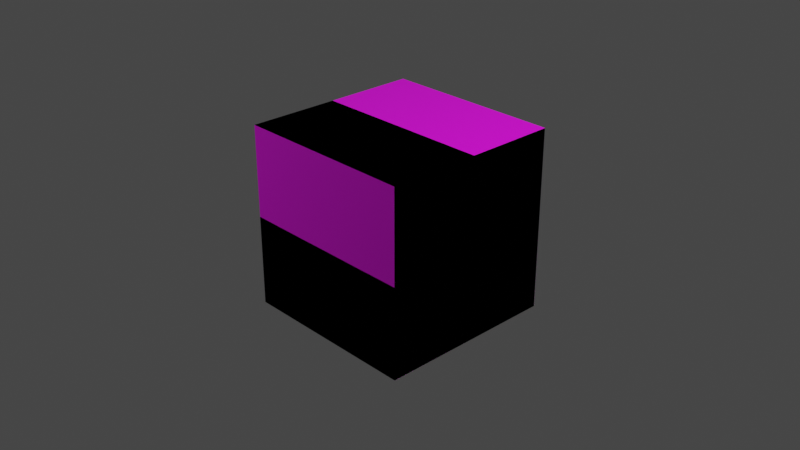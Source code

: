 # Source: raw_export.blend  (saved by Blender 3.5.10; exported with 4.5.12 LTS)
import bpy
from mathutils import Matrix  # noqa: F401  (used for matrix-valued properties, if any)

bpy.ops.wm.read_factory_settings(use_empty=True)
scene = bpy.context.scene
scene.name = 'Scene'

# ---- collections
col_sub_collection = bpy.data.collections.new('Sub-Collection'); scene.collection.children.link(col_sub_collection)
col_test_cube_collection = bpy.data.collections.new('Test Cube Collection'); col_sub_collection.children.link(col_test_cube_collection)
col_dummy_collection = bpy.data.collections.new('Dummy Collection'); scene.collection.children.link(col_dummy_collection)

# ---- images (referenced by path relative to the original .blend; pixels are not part of the script)
import os
ASSET_DIR = os.environ.get("B2B_ASSET_DIR", "")  # directory of the original .blend (textures are referenced by path, not embedded)
HERE = os.path.dirname(os.path.abspath(__file__))  # packed textures are extracted next to this script under _unpacked/

def load_image(name, relpath, width, height, colorspace="sRGB"):
    """Load a texture the original file referenced (path relative to the .blend, or extracted next to this script)."""
    p = next((c for c in (os.path.join(HERE, relpath), os.path.join(ASSET_DIR, relpath)) if relpath and os.path.exists(c)), "")
    if p:
        img = bpy.data.images.load(p, check_existing=True)
        img.name = name
    else:  # same state as the original file: an image datablock whose file is absent (Cycles renders it pink)
        img = bpy.data.images.new(name, width, height)
        img.source = "FILE"
        img.filepath = "//" + (relpath or name)
    img.colorspace_settings.name = colorspace
    return img
img_coord_texture_png = load_image('coord_texture.png', 'coord_texture.png', 1024, 1024, 'sRGB')

# ---- materials (node trees are filled in below, after node groups)
mat_testmaterial = bpy.data.materials.new('TestMaterial')
mat_testmaterial.alpha_threshold = 0.0
mat_testmaterial.use_transparent_shadow = False
mat_testmaterial.line_color = (0.0, 0.0, 0.0, 1.0)
mat_exporttestmaterialusenodesunchecked = bpy.data.materials.new('ExportTestMaterialUseNodesUnchecked')
mat_exporttestmaterialusenodesunchecked.alpha_threshold = 0.0
mat_exporttestmaterialusenodesunchecked.use_transparent_shadow = False
mat_exporttestmaterialusenodesunchecked.diffuse_color = (0.2159, 0.0, 1.0, 1.0)
mat_exporttestmaterialusenodesunchecked.line_color = (0.0, 0.0, 0.0, 1.0)
mat_exporttestmaterialusenodesunchecked2 = bpy.data.materials.new('ExportTestMaterialUseNodesUnchecked2')
mat_exporttestmaterialusenodesunchecked2.alpha_threshold = 0.0
mat_exporttestmaterialusenodesunchecked2.use_transparent_shadow = False
mat_exporttestmaterialusenodesunchecked2.diffuse_color = (0.2159, 0.01, 0.98, 0.96)
mat_exporttestmaterialusenodesunchecked2.line_color = (0.0, 0.0, 0.0, 1.0)

# ---- material node trees
mat_testmaterial.use_nodes = True; mat_testmaterial.node_tree.nodes.clear()
_N = mat_testmaterial.node_tree.nodes; _L = mat_testmaterial.node_tree.links
n0 = _N.new('ShaderNodeOutputMaterial'); n0.name = 'Material Output'; n0.location = (300, 300)
n1 = _N.new('ShaderNodeBsdfPrincipled'); n1.name = 'Principled BSDF'; n1.location = (10, 300)
n1.distribution = 'GGX'
n1.subsurface_method = 'RANDOM_WALK_SKIN'
n1.inputs[2].default_value = 0.4
n1.inputs[3].default_value = 1.45
n1.inputs[27].default_value = (0.0, 0.0, 0.0, 1.0)
n1.inputs[28].default_value = 1.0
n2 = _N.new('ShaderNodeMapping'); n2.name = 'Mapping'; n2.location = (-452, 182)
n3 = _N.new('ShaderNodeTexCoord'); n3.name = 'Texture Coordinate'; n3.location = (-632, 182)
n4 = _N.new('ShaderNodeTexImage'); n4.name = 'Image Texture'; n4.location = (-272, 222)
n4.image = img_coord_texture_png
_L.new(n1.outputs[0], n0.inputs[0])
_L.new(n4.outputs[0], n1.inputs[0])
_L.new(n2.outputs[0], n4.inputs[0])
_L.new(n3.outputs[2], n2.inputs[0])
n0.is_active_output = True

# ---- world
world_world = bpy.data.worlds.new('World'); scene.world = world_world
world_world.use_nodes = True; world_world.node_tree.nodes.clear()
_N = world_world.node_tree.nodes; _L = world_world.node_tree.links
n0 = _N.new('ShaderNodeOutputWorld'); n0.name = 'World Output'; n0.location = (300, 300)
n1 = _N.new('ShaderNodeBackground'); n1.name = 'Background'; n1.location = (10, 300)
n1.inputs[0].default_value = (0.05088, 0.05088, 0.05088, 1.0)
_L.new(n1.outputs[0], n0.inputs[0])
n0.is_active_output = True
world_world.color = (0.05088, 0.05088, 0.05088)
world_world.use_sun_shadow = False
world_world.sun_shadow_jitter_overblur = 0.0

# ---- cameras
cam_camera = bpy.data.cameras.new('Camera')
cam_camera.clip_end = 100.0
cam_camera.ortho_scale = 7.314

# ---- lights
light_light = bpy.data.lights.new('Light', 'SPOT')
light_light.transmission_factor = 0.0
light_light.energy = 1000.0
light_light.shadow_soft_size = 0.1
light_light.shadow_maximum_resolution = 0.006
light_light.use_absolute_resolution = True
light_light.spot_size = 1.309
light_light_001 = bpy.data.lights.new('Light.001', 'SPOT')
light_light_001.transmission_factor = 0.0
light_light_001.energy = 2000.0
light_light_001.shadow_soft_size = 0.1
light_light_001.shadow_maximum_resolution = 0.006
light_light_001.use_absolute_resolution = True
light_light_001.spot_size = 1.309
light_light_002 = bpy.data.lights.new('Light.002', 'SPOT')
light_light_002.transmission_factor = 0.0
light_light_002.energy = 2000.0
light_light_002.shadow_soft_size = 0.1
light_light_002.shadow_maximum_resolution = 0.006
light_light_002.use_absolute_resolution = True
light_light_002.spot_size = 1.309

# ---- meshes
me_cube_004 = bpy.data.meshes.new('Cube.004')
me_cube_004.from_pydata([(1.0, 1.0, -1.0), (-1.0, 1.0, 1.0), (-1.0, 1.0, -1.0), (-1.0, -1.0, 1.0), (1.0, -1.0, -1.0), (-1.0, -1.0, -1.0), (1.0, 1.0, 1.0), (1.0, -1.0, 1.0)], [], [(5, 3, 2), (1, 2, 3), (2, 1, 6), (0, 2, 6), (0, 6, 7), (7, 4, 0), (4, 7, 3), (3, 5, 4), (3, 7, 1), (6, 1, 7), (5, 0, 4), (2, 0, 5)])
_uv = me_cube_004.uv_layers.new(name='UVMap')
_uv.uv.foreach_set('vector', [0.3756, -3.111e-05, 0.6255, -3.099e-05, 0.3756, 0.2499, 0.6255, 0.2499, 0.3756, 0.2499, 0.6255, -3.099e-05, 0.3756, 0.2499, 0.6255, 0.2499, 0.6255, 0.4999, 0.3756, 0.4999, 0.3756, 0.2499, 0.6255, 0.4999, 0.3756, 0.4999, 0.6255, 0.4999, 0.6255, 0.7498, 0.6255, 0.7498, 0.3756, 0.7498, 0.3756, 0.4999, 0.3756, 0.7498, 0.6255, 0.7498, 0.6255, 0.9998, 0.6255, 0.9998, 0.3756, 0.9998, 0.3756, 0.7498, 0.8755, 0.7498, 0.6255, 0.7498, 0.8755, 0.4999, 0.6255, 0.4999, 0.8755, 0.4999, 0.6255, 0.7498, 0.1256, 0.7498, 0.3756, 0.4999, 0.3756, 0.7498, 0.1256, 0.4999, 0.3756, 0.4999, 0.1256, 0.7498])
me_cube_004.materials.append(mat_testmaterial)
me_cube_004.use_mirror_vertex_groups = False
me_cube_004.update()
me_cube_005 = bpy.data.meshes.new('Cube.005')
me_cube_005.from_pydata([(1.0, 1.0, -1.0), (-1.0, 1.0, 1.0), (-1.0, 1.0, -1.0), (-1.0, -1.0, 1.0), (1.0, -1.0, -1.0), (-1.0, -1.0, -1.0), (1.0, 1.0, 1.0), (1.0, -1.0, 1.0)], [], [(5, 3, 2), (1, 2, 3), (2, 1, 6), (0, 2, 6), (0, 6, 7), (7, 4, 0), (4, 7, 3), (3, 5, 4), (3, 7, 1), (6, 1, 7), (5, 0, 4), (2, 0, 5)])
_uv = me_cube_005.uv_layers.new(name='UVMap')
_uv.uv.foreach_set('vector', [0.375, 0.0001592, 0.625, 0.0001593, 0.375, 0.2501, 0.625, 0.2501, 0.375, 0.2501, 0.625, 0.0001593, 0.375, 0.2501, 0.625, 0.2501, 0.625, 0.5001, 0.375, 0.5001, 0.375, 0.2501, 0.625, 0.5001, 0.375, 0.5001, 0.625, 0.5001, 0.625, 0.75, 0.625, 0.75, 0.375, 0.75, 0.375, 0.5001, 0.375, 0.75, 0.625, 0.75, 0.625, 1.0, 0.625, 1.0, 0.375, 1.0, 0.375, 0.75, 0.875, 0.75, 0.625, 0.75, 0.875, 0.5001, 0.625, 0.5001, 0.875, 0.5001, 0.625, 0.75, 0.1251, 0.75, 0.375, 0.5001, 0.375, 0.75, 0.1251, 0.5001, 0.375, 0.5001, 0.1251, 0.75])
me_cube_005.materials.append(mat_testmaterial)
me_cube_005.use_mirror_vertex_groups = False
me_cube_005.update()
me_cube_001 = bpy.data.meshes.new('Cube.001')
me_cube_001.from_pydata([(1.0, 1.0, -1.0), (-1.0, 1.0, 1.0), (-1.0, 1.0, -1.0), (-1.0, -1.0, 1.0), (1.0, -1.0, -1.0), (-1.0, -1.0, -1.0), (1.0, 1.0, 1.0), (1.0, -1.0, 1.0)], [], [(5, 3, 2), (1, 2, 3), (2, 1, 6), (0, 2, 6), (0, 6, 7), (7, 4, 0), (4, 7, 3), (3, 5, 4), (3, 7, 1), (6, 1, 7), (5, 0, 4), (2, 0, 5)])
me_cube_001.polygons.foreach_set('material_index', [0, 3, 1, 0, 2, 0, 0, 0, 0, 0, 0, 0])
_uv = me_cube_001.uv_layers.new(name='UVMap')
_uv.uv.foreach_set('vector', [0.375, 0.0001592, 0.625, 0.0001593, 0.375, 0.2501, 0.625, 0.2501, 0.375, 0.2501, 0.625, 0.0001593, 0.375, 0.2501, 0.625, 0.2501, 0.625, 0.5001, 0.375, 0.5001, 0.375, 0.2501, 0.625, 0.5001, 0.375, 0.5001, 0.625, 0.5001, 0.625, 0.75, 0.625, 0.75, 0.375, 0.75, 0.375, 0.5001, 0.375, 0.75, 0.625, 0.75, 0.625, 1.0, 0.625, 1.0, 0.375, 1.0, 0.375, 0.75, 0.875, 0.75, 0.625, 0.75, 0.875, 0.5001, 0.625, 0.5001, 0.875, 0.5001, 0.625, 0.75, 0.1251, 0.75, 0.375, 0.5001, 0.375, 0.75, 0.1251, 0.5001, 0.375, 0.5001, 0.1251, 0.75])
me_cube_001.materials.append(mat_testmaterial)
me_cube_001.materials.append(mat_exporttestmaterialusenodesunchecked)
me_cube_001.materials.append(None)
me_cube_001.materials.append(mat_exporttestmaterialusenodesunchecked2)
me_cube_001.use_mirror_vertex_groups = False
me_cube_001.update()
me_cube = bpy.data.meshes.new('Cube')
me_cube.from_pydata([(1.0, 1.0, -1.0), (-1.0, 1.0, 1.0), (-1.0, 1.0, -1.0), (-1.0, -1.0, 1.0), (1.0, -1.0, -1.0), (-1.0, -1.0, -1.0), (1.0, 1.0, 1.0), (1.0, -1.0, 1.0)], [], [(5, 3, 2), (1, 2, 3), (2, 1, 6), (0, 2, 6), (0, 6, 7), (7, 4, 0), (4, 7, 3), (3, 5, 4), (3, 7, 1), (6, 1, 7), (5, 0, 4), (2, 0, 5)])
me_cube.polygons.foreach_set('material_index', [0, 3, 1, 0, 2, 0, 0, 0, 0, 0, 0, 0])
_uv = me_cube.uv_layers.new(name='UVMap')
_uv.uv.foreach_set('vector', [0.375, 0.0001592, 0.625, 0.0001593, 0.375, 0.2501, 0.625, 0.2501, 0.375, 0.2501, 0.625, 0.0001593, 0.375, 0.2501, 0.625, 0.2501, 0.625, 0.5001, 0.375, 0.5001, 0.375, 0.2501, 0.625, 0.5001, 0.375, 0.5001, 0.625, 0.5001, 0.625, 0.75, 0.625, 0.75, 0.375, 0.75, 0.375, 0.5001, 0.375, 0.75, 0.625, 0.75, 0.625, 1.0, 0.625, 1.0, 0.375, 1.0, 0.375, 0.75, 0.875, 0.75, 0.625, 0.75, 0.875, 0.5001, 0.625, 0.5001, 0.875, 0.5001, 0.625, 0.75, 0.1251, 0.75, 0.375, 0.5001, 0.375, 0.75, 0.1251, 0.5001, 0.375, 0.5001, 0.1251, 0.75])
me_cube.materials.append(mat_testmaterial)
me_cube.materials.append(mat_exporttestmaterialusenodesunchecked)
me_cube.materials.append(None)
me_cube.materials.append(mat_exporttestmaterialusenodesunchecked2)
me_cube.use_mirror_vertex_groups = False
me_cube.update()

# ---- objects
ob_light = bpy.data.objects.new('Light', light_light)
ob_camera = bpy.data.objects.new('Camera', cam_camera)
ob_light_001 = bpy.data.objects.new('Light.001', light_light_001)
ob_light_002 = bpy.data.objects.new('Light.002', light_light_002)
ob_cube_coordtextureonly = bpy.data.objects.new('Cube_CoordTextureOnly', me_cube_004)
ob_cube_coordtextureonly_yup = bpy.data.objects.new('Cube_CoordTextureOnly_YUp', me_cube_005)
ob_cube_multimaterial_export_test_double = bpy.data.objects.new('Cube_MultiMaterial.export_test_double', me_cube_001)
ob_cube_multimaterial = bpy.data.objects.new('Cube_MultiMaterial', me_cube)

# ---- transforms, parenting, visibility, modifiers, constraints
ob_light.location = (4.076, 1.005, 5.904)
ob_light.rotation_euler = (0.6503, 0.05522, 1.866)
ob_light.lock_rotations_4d = False
ob_light.empty_display_type = 'ARROWS'
ob_light.color = (0.0, 0.0, 0.0, 0.0)
ob_light.lineart.crease_threshold = 0.0
ob_camera.location = (7.359, -6.926, 4.958)
ob_camera.rotation_euler = (1.109, 0.0, 0.8149)
ob_camera.lock_rotations_4d = False
ob_camera.empty_display_type = 'ARROWS'
ob_camera.color = (0.0, 0.0, 0.0, 0.0)
ob_camera.display_type = 'WIRE'
ob_camera.lineart.crease_threshold = 0.0
ob_light_001.location = (10.4, 6.331, -5.569)
ob_light_001.rotation_euler = (1.99, -0.2504, 1.992)
ob_light_001.scale = (1.192, 1.192, 1.192)
ob_light_001.lock_rotations_4d = False
ob_light_001.empty_display_type = 'ARROWS'
ob_light_001.color = (0.0, 0.0, 0.0, 0.0)
ob_light_001.lineart.crease_threshold = 0.0
ob_light_002.location = (-9.729, -4.447, 5.904)
ob_light_002.rotation_euler = (-0.8671, 0.6441, 2.405)
ob_light_002.scale = (1.314, 1.314, 1.314)
ob_light_002.lock_rotations_4d = False
ob_light_002.empty_display_type = 'ARROWS'
ob_light_002.color = (0.0, 0.0, 0.0, 0.0)
ob_light_002.lineart.crease_threshold = 0.0
ob_cube_coordtextureonly.location = (0.0, 0.0, 0.0)
ob_cube_coordtextureonly.lock_rotations_4d = False
ob_cube_coordtextureonly.empty_display_type = 'ARROWS'
ob_cube_coordtextureonly.lineart.crease_threshold = 0.0
ob_cube_coordtextureonly_yup.location = (0.0, 0.0, 0.0)
ob_cube_coordtextureonly_yup.rotation_euler = (1.571, -0.0, 0.0)
ob_cube_coordtextureonly_yup.lock_rotations_4d = False
ob_cube_coordtextureonly_yup.empty_display_type = 'ARROWS'
ob_cube_coordtextureonly_yup.lineart.crease_threshold = 0.0
ob_cube_multimaterial_export_test_double.location = (0.0, 0.0, 0.0)
ob_cube_multimaterial_export_test_double.lock_rotations_4d = False
ob_cube_multimaterial_export_test_double.empty_display_type = 'ARROWS'
ob_cube_multimaterial_export_test_double.lineart.crease_threshold = 0.0
ob_cube_multimaterial.location = (0.0, 0.0, 0.0)
ob_cube_multimaterial.lock_rotations_4d = False
ob_cube_multimaterial.empty_display_type = 'ARROWS'
ob_cube_multimaterial.lineart.crease_threshold = 0.0

# ---- collection membership
col_sub_collection.objects.link(ob_light)
col_sub_collection.objects.link(ob_camera)
col_sub_collection.objects.link(ob_light_001)
col_sub_collection.objects.link(ob_light_002)
col_sub_collection.objects.link(ob_cube_coordtextureonly)
col_sub_collection.objects.link(ob_cube_coordtextureonly_yup)
col_sub_collection.objects.link(ob_cube_multimaterial_export_test_double)
col_test_cube_collection.objects.link(ob_cube_multimaterial)

# ---- scene / render settings (as saved in the file)
scene.camera = ob_camera
scene.frame_start = 1; scene.frame_end = 250; scene.frame_set(1)
scene.render.engine = 'BLENDER_EEVEE_NEXT'
scene.cycles.sampling_pattern = 'TABULATED_SOBOL'
scene.view_settings.view_transform = 'Filmic'
bpy.context.view_layer.update()
